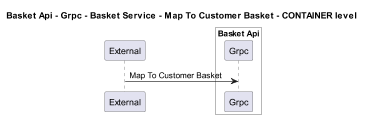

The diagram above was rendered by PlantUML. Its source (embedded in the PNG):
@startuml
!pragma layout smetana
skinparam dpi 60

title Basket Api - Grpc - Basket Service - Map To Customer Basket - CONTAINER level

participant "External" as C4InterFlow.SoftwareSystems.ExternalSystem

box "Basket Api" #White
    participant "Grpc" as dotnet.eShop.Architecture.SoftwareSystems.BasketApi.Containers.Grpc
end box


C4InterFlow.SoftwareSystems.ExternalSystem -> dotnet.eShop.Architecture.SoftwareSystems.BasketApi.Containers.Grpc : Map To Customer Basket


@enduml